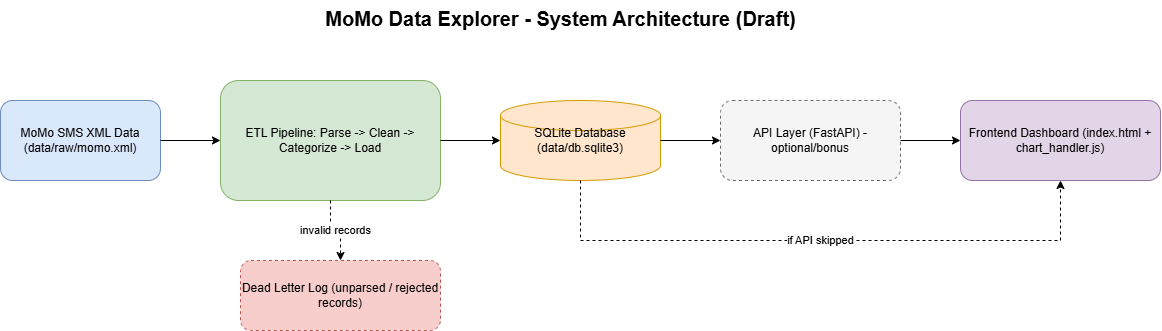

The diagram above was exported from draw.io. Its source (the exported page's mxGraphModel, read from the mxfile embedded in the PNG):
<mxGraphModel dx="2060" dy="1216" grid="1" gridSize="10" guides="1" tooltips="1" connect="1" arrows="1" fold="1" page="1" pageScale="1" pageWidth="850" pageHeight="1100" math="0" shadow="0">
  <root>
    <mxCell id="0" />
    <mxCell id="1" parent="0" />
    <mxCell id="title" parent="1" style="text;html=1;fontSize=20;fontStyle=1;align=center;" value="MoMo Data Explorer - System Architecture (Draft)" vertex="1">
      <mxGeometry height="30" width="600" x="300" y="20" as="geometry" />
    </mxCell>
    <mxCell id="src" parent="1" style="rounded=1;whiteSpace=wrap;html=1;fillColor=#dae8fc;strokeColor=#6c8ebf;" value="MoMo SMS XML Data (data/raw/momo.xml)" vertex="1">
      <mxGeometry height="80" width="160" x="40" y="120" as="geometry" />
    </mxCell>
    <mxCell id="etl" parent="1" style="rounded=1;whiteSpace=wrap;html=1;fillColor=#d5e8d4;strokeColor=#82b366;" value="ETL Pipeline: Parse -&gt; Clean -&gt; Categorize -&gt; Load" vertex="1">
      <mxGeometry height="120" width="220" x="260" y="100" as="geometry" />
    </mxCell>
    <mxCell id="db" parent="1" style="whiteSpace=wrap;html=1;shape=cylinder3;fillColor=#ffe6cc;strokeColor=#d79b00;" value="SQLite Database (data/db.sqlite3)" vertex="1">
      <mxGeometry height="80" width="160" x="540" y="120" as="geometry" />
    </mxCell>
    <mxCell id="api" parent="1" style="rounded=1;whiteSpace=wrap;html=1;dashed=1;fillColor=#f5f5f5;strokeColor=#666666;" value="API Layer (FastAPI) - optional/bonus" vertex="1">
      <mxGeometry height="80" width="180" x="760" y="120" as="geometry" />
    </mxCell>
    <mxCell id="frontend" parent="1" style="rounded=1;whiteSpace=wrap;html=1;fillColor=#e1d5e7;strokeColor=#9673a6;" value="Frontend Dashboard (index.html + chart_handler.js)" vertex="1">
      <mxGeometry height="80" width="200" x="1000" y="120" as="geometry" />
    </mxCell>
    <mxCell id="deadletter" parent="1" style="rounded=1;whiteSpace=wrap;html=1;dashed=1;fillColor=#f8cecc;strokeColor=#b85450;" value="Dead Letter Log (unparsed / rejected records)" vertex="1">
      <mxGeometry height="70" width="200" x="280" y="280" as="geometry" />
    </mxCell>
    <mxCell id="e1" edge="1" parent="1" source="src" style="edgeStyle=orthogonalEdgeStyle;rounded=0;html=1;" target="etl">
      <mxGeometry relative="1" as="geometry" />
    </mxCell>
    <mxCell id="e2" edge="1" parent="1" source="etl" style="edgeStyle=orthogonalEdgeStyle;rounded=0;html=1;" target="db">
      <mxGeometry relative="1" as="geometry" />
    </mxCell>
    <mxCell id="e3" edge="1" parent="1" source="db" style="edgeStyle=orthogonalEdgeStyle;rounded=0;html=1;" target="api">
      <mxGeometry relative="1" as="geometry" />
    </mxCell>
    <mxCell id="e4" edge="1" parent="1" source="api" style="edgeStyle=orthogonalEdgeStyle;rounded=0;html=1;" target="frontend">
      <mxGeometry relative="1" as="geometry" />
    </mxCell>
    <mxCell id="e5" edge="1" parent="1" source="db" style="edgeStyle=orthogonalEdgeStyle;rounded=0;html=1;dashed=1;" target="frontend" value="if API skipped">
      <mxGeometry relative="1" as="geometry">
        <Array as="points">
          <mxPoint x="620" y="260" />
          <mxPoint x="1100" y="260" />
        </Array>
      </mxGeometry>
    </mxCell>
    <mxCell id="e6" edge="1" parent="1" source="etl" style="edgeStyle=orthogonalEdgeStyle;rounded=0;html=1;dashed=1;" target="deadletter" value="invalid records">
      <mxGeometry relative="1" as="geometry" />
    </mxCell>
  </root>
</mxGraphModel>